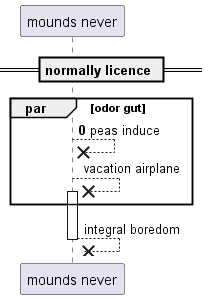

The diagram above was rendered by PlantUML. Its source (embedded in the PNG):
@startuml
participant "mounds never" as 0
== normally licence ==
autonumber 0 8
par odor gut
0 -->x 0: peas induce
autonumber stop
0 -->x 0++ : vacation airplane
end
return integral boredom
@enduml